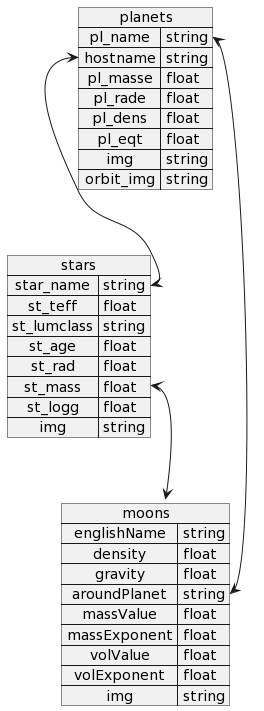

The diagram above was rendered by PlantUML. Its source (embedded in the PNG):
@startuml
map planets{
    pl_name => string
    hostname => string
    pl_masse =>float
    pl_rade => float
    pl_dens => float
    pl_eqt => float
    img => string
    orbit_img =>string
}

map stars{
    star_name => string
    st_teff => float
    st_lumclass => string
    st_age => float
    st_rad => float
    st_mass => float
    st_logg => float
    img => string
}

map moons{
    englishName => string
    density => float
    gravity => float
    aroundPlanet => string
    massValue => float
    massExponent => float
    volValue => float
    volExponent => float
    img => string
}
planets::hostname <--> stars::star_name
planets::pl_name <--> moons::aroundPlanet
stars::st_mass <--> moons::massVale
@enduml